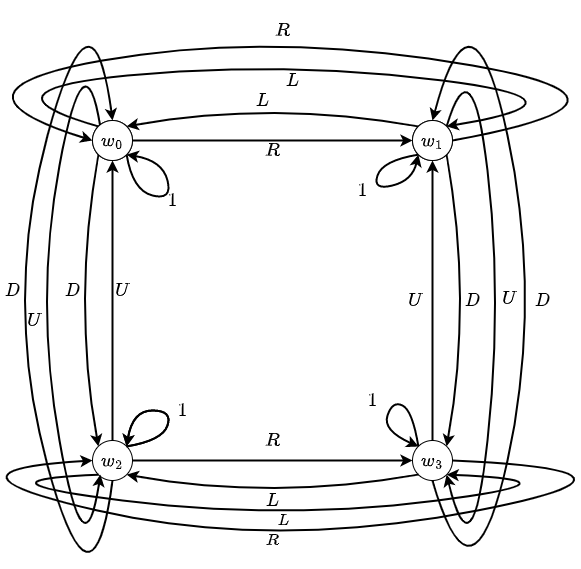

The diagram above was exported from draw.io. Its source (the exported page's mxGraphModel, read from the mxfile embedded in the PNG):
<mxGraphModel dx="1050" dy="1718" grid="1" gridSize="10" guides="1" tooltips="1" connect="1" arrows="1" fold="1" page="1" pageScale="1" pageWidth="827" pageHeight="1169" math="1" shadow="0">
  <root>
    <mxCell id="0" />
    <mxCell id="1" parent="0" />
    <mxCell id="WiN6b8MtPsCqO4gOVzu6-1" value="&lt;font style=&quot;font-size: 14px;&quot;&gt;$$w_{0}$$&lt;/font&gt;" style="ellipse;whiteSpace=wrap;html=1;aspect=fixed;align=center;rounded=0;" parent="1" vertex="1">
      <mxGeometry x="100" y="100" width="40" height="40" as="geometry" />
    </mxCell>
    <mxCell id="WiN6b8MtPsCqO4gOVzu6-19" value="$$R$$" style="edgeStyle=orthogonalEdgeStyle;orthogonalLoop=1;jettySize=auto;html=1;exitX=1;exitY=0.5;exitDx=0;exitDy=0;entryX=0;entryY=0.5;entryDx=0;entryDy=0;strokeWidth=2;fontSize=16;labelPosition=center;verticalLabelPosition=middle;align=center;verticalAlign=middle;labelBackgroundColor=none;" parent="1" source="WiN6b8MtPsCqO4gOVzu6-1" target="WiN6b8MtPsCqO4gOVzu6-4" edge="1">
      <mxGeometry y="-10" relative="1" as="geometry">
        <mxPoint as="offset" />
      </mxGeometry>
    </mxCell>
    <mxCell id="WiN6b8MtPsCqO4gOVzu6-4" value="$$w_{1}$$" style="ellipse;whiteSpace=wrap;html=1;aspect=fixed;align=center;rounded=0;fontSize=14;" parent="1" vertex="1">
      <mxGeometry x="420" y="100" width="40" height="40" as="geometry" />
    </mxCell>
    <mxCell id="WiN6b8MtPsCqO4gOVzu6-5" value="$$w_{2}$$" style="ellipse;whiteSpace=wrap;html=1;aspect=fixed;align=center;rounded=0;fontSize=16;" parent="1" vertex="1">
      <mxGeometry x="100" y="420" width="40" height="40" as="geometry" />
    </mxCell>
    <mxCell id="WiN6b8MtPsCqO4gOVzu6-6" value="$$w_{3}$$" style="ellipse;whiteSpace=wrap;html=1;aspect=fixed;align=center;rounded=0;fontSize=16;" parent="1" vertex="1">
      <mxGeometry x="420" y="420" width="40" height="40" as="geometry" />
    </mxCell>
    <mxCell id="WiN6b8MtPsCqO4gOVzu6-10" value="$$D$$" style="endArrow=classic;html=1;exitX=0.5;exitY=1;exitDx=0;exitDy=0;entryX=0.5;entryY=0;entryDx=0;entryDy=0;endFill=1;curved=1;rounded=0;anchorPointDirection=1;orthogonal=0;strokeWidth=2;arcSize=21;fontSize=16;labelBackgroundColor=none;" parent="1" source="WiN6b8MtPsCqO4gOVzu6-6" target="WiN6b8MtPsCqO4gOVzu6-4" edge="1">
      <mxGeometry x="-0.0201" width="50" height="50" relative="1" as="geometry">
        <mxPoint x="390" y="320" as="sourcePoint" />
        <mxPoint x="440" y="270" as="targetPoint" />
        <Array as="points">
          <mxPoint x="480" y="600" />
          <mxPoint x="550" y="280" />
          <mxPoint x="480" y="-50" />
        </Array>
        <mxPoint as="offset" />
      </mxGeometry>
    </mxCell>
    <mxCell id="WiN6b8MtPsCqO4gOVzu6-12" value="$$D$$" style="curved=1;endArrow=classic;html=1;exitX=1;exitY=1;exitDx=0;exitDy=0;entryX=1;entryY=0;entryDx=0;entryDy=0;strokeWidth=2;fontSize=16;labelBackgroundColor=none;" parent="1" source="WiN6b8MtPsCqO4gOVzu6-4" target="WiN6b8MtPsCqO4gOVzu6-6" edge="1">
      <mxGeometry width="50" height="50" relative="1" as="geometry">
        <mxPoint x="430" y="260" as="sourcePoint" />
        <mxPoint x="380" y="310" as="targetPoint" />
        <Array as="points">
          <mxPoint x="480" y="280" />
        </Array>
        <mxPoint as="offset" />
      </mxGeometry>
    </mxCell>
    <mxCell id="WiN6b8MtPsCqO4gOVzu6-15" value="$$U$$" style="curved=1;endArrow=classic;html=1;exitX=0.5;exitY=0;exitDx=0;exitDy=0;entryX=0.5;entryY=1;entryDx=0;entryDy=0;strokeWidth=2;shadow=0;startArrow=none;startFill=0;fontSize=16;labelBackgroundColor=none;" parent="1" source="WiN6b8MtPsCqO4gOVzu6-6" target="WiN6b8MtPsCqO4gOVzu6-4" edge="1">
      <mxGeometry y="17" width="50" height="50" relative="1" as="geometry">
        <mxPoint x="380" y="310" as="sourcePoint" />
        <mxPoint x="430" y="260" as="targetPoint" />
        <Array as="points" />
        <mxPoint as="offset" />
      </mxGeometry>
    </mxCell>
    <mxCell id="WiN6b8MtPsCqO4gOVzu6-17" value="$$1$$" style="curved=1;endArrow=classic;html=1;exitX=0;exitY=1;exitDx=0;exitDy=0;entryX=0;entryY=1;entryDx=0;entryDy=0;strokeWidth=2;fontSize=16;labelBackgroundColor=none;" parent="1" source="WiN6b8MtPsCqO4gOVzu6-4" target="WiN6b8MtPsCqO4gOVzu6-4" edge="1">
      <mxGeometry x="0.0016" y="10" width="50" height="50" relative="1" as="geometry">
        <mxPoint x="380" y="310" as="sourcePoint" />
        <mxPoint x="430" y="260" as="targetPoint" />
        <Array as="points">
          <mxPoint x="390" y="140" />
          <mxPoint x="380" y="170" />
          <mxPoint x="420" y="160" />
        </Array>
        <mxPoint x="-8" y="10" as="offset" />
      </mxGeometry>
    </mxCell>
    <mxCell id="WiN6b8MtPsCqO4gOVzu6-18" value="$$U$$" style="curved=1;endArrow=classic;html=1;exitX=1;exitY=0;exitDx=0;exitDy=0;entryX=1;entryY=1;entryDx=0;entryDy=0;strokeWidth=2;fontSize=16;labelBackgroundColor=none;" parent="1" source="WiN6b8MtPsCqO4gOVzu6-4" target="WiN6b8MtPsCqO4gOVzu6-6" edge="1">
      <mxGeometry x="-0.056" y="7" width="50" height="50" relative="1" as="geometry">
        <mxPoint x="390" y="310" as="sourcePoint" />
        <mxPoint x="440" y="260" as="targetPoint" />
        <Array as="points">
          <mxPoint x="480" y="20" />
          <mxPoint x="510" y="280" />
          <mxPoint x="480" y="560" />
        </Array>
        <mxPoint as="offset" />
      </mxGeometry>
    </mxCell>
    <mxCell id="WiN6b8MtPsCqO4gOVzu6-20" value="$$L$$" style="curved=1;endArrow=classic;html=1;exitX=0;exitY=0;exitDx=0;exitDy=0;entryX=1;entryY=0;entryDx=0;entryDy=0;strokeWidth=2;fontSize=16;horizontal=1;verticalAlign=middle;labelBackgroundColor=none;" parent="1" source="WiN6b8MtPsCqO4gOVzu6-4" target="WiN6b8MtPsCqO4gOVzu6-1" edge="1">
      <mxGeometry x="0.0665" y="-2" width="50" height="50" relative="1" as="geometry">
        <mxPoint x="440" y="260" as="sourcePoint" />
        <mxPoint x="390" y="310" as="targetPoint" />
        <Array as="points">
          <mxPoint x="280" y="80" />
        </Array>
        <mxPoint as="offset" />
      </mxGeometry>
    </mxCell>
    <mxCell id="WiN6b8MtPsCqO4gOVzu6-21" value="$$R$$" style="curved=1;endArrow=classic;html=1;exitX=1;exitY=0.5;exitDx=0;exitDy=0;strokeWidth=2;entryX=0;entryY=0.5;entryDx=0;entryDy=0;fontSize=16;labelBackgroundColor=none;" parent="1" source="WiN6b8MtPsCqO4gOVzu6-4" target="WiN6b8MtPsCqO4gOVzu6-1" edge="1">
      <mxGeometry x="0.085" y="-2" width="50" height="50" relative="1" as="geometry">
        <mxPoint x="600" y="150" as="sourcePoint" />
        <mxPoint x="390" y="310" as="targetPoint" />
        <Array as="points">
          <mxPoint x="680" y="80" />
          <mxPoint x="280" y="10" />
          <mxPoint x="-60" y="70" />
        </Array>
        <mxPoint as="offset" />
      </mxGeometry>
    </mxCell>
    <mxCell id="WiN6b8MtPsCqO4gOVzu6-22" value="$$U$$" style="curved=1;endArrow=classic;html=1;exitX=0.5;exitY=0;exitDx=0;exitDy=0;entryX=0.5;entryY=1;entryDx=0;entryDy=0;strokeWidth=2;fontSize=16;labelBackgroundColor=none;" parent="1" source="WiN6b8MtPsCqO4gOVzu6-5" target="WiN6b8MtPsCqO4gOVzu6-1" edge="1">
      <mxGeometry x="0.0714" y="-10" width="50" height="50" relative="1" as="geometry">
        <mxPoint x="440" y="280" as="sourcePoint" />
        <mxPoint x="390" y="330" as="targetPoint" />
        <mxPoint as="offset" />
      </mxGeometry>
    </mxCell>
    <mxCell id="WiN6b8MtPsCqO4gOVzu6-23" value="$$R$$" style="curved=1;endArrow=classic;html=1;exitX=1;exitY=0.5;exitDx=0;exitDy=0;entryX=0;entryY=0.5;entryDx=0;entryDy=0;strokeWidth=2;labelBackgroundColor=none;fontSize=16;" parent="1" source="WiN6b8MtPsCqO4gOVzu6-5" target="WiN6b8MtPsCqO4gOVzu6-6" edge="1">
      <mxGeometry y="20" width="50" height="50" relative="1" as="geometry">
        <mxPoint x="390" y="330" as="sourcePoint" />
        <mxPoint x="440" y="280" as="targetPoint" />
        <mxPoint as="offset" />
      </mxGeometry>
    </mxCell>
    <mxCell id="WiN6b8MtPsCqO4gOVzu6-25" value="$$1$$" style="curved=1;endArrow=classic;html=1;exitX=0;exitY=0;exitDx=0;exitDy=0;strokeWidth=2;fontSize=16;labelBackgroundColor=none;" parent="1" source="WiN6b8MtPsCqO4gOVzu6-6" edge="1">
      <mxGeometry x="0.0025" y="-19" width="50" height="50" relative="1" as="geometry">
        <mxPoint x="390" y="330" as="sourcePoint" />
        <mxPoint x="426" y="426" as="targetPoint" />
        <Array as="points">
          <mxPoint x="420" y="390" />
          <mxPoint x="400" y="380" />
          <mxPoint x="390" y="410" />
        </Array>
        <mxPoint as="offset" />
      </mxGeometry>
    </mxCell>
    <mxCell id="WiN6b8MtPsCqO4gOVzu6-26" value="$$1$$" style="curved=1;endArrow=classic;html=1;exitX=1;exitY=1;exitDx=0;exitDy=0;strokeWidth=2;entryX=1;entryY=1;entryDx=0;entryDy=0;labelBackgroundColor=none;fontSize=16;" parent="1" source="WiN6b8MtPsCqO4gOVzu6-1" target="WiN6b8MtPsCqO4gOVzu6-1" edge="1">
      <mxGeometry width="50" height="50" relative="1" as="geometry">
        <mxPoint x="390" y="330" as="sourcePoint" />
        <mxPoint x="250" y="150" as="targetPoint" />
        <Array as="points">
          <mxPoint x="140" y="170" />
          <mxPoint x="180" y="180" />
          <mxPoint x="170" y="140" />
        </Array>
      </mxGeometry>
    </mxCell>
    <mxCell id="WiN6b8MtPsCqO4gOVzu6-27" value="$$L$$" style="curved=1;endArrow=classic;exitX=0;exitY=0;exitDx=0;exitDy=0;entryX=1;entryY=0;entryDx=0;entryDy=0;strokeWidth=2;fontSize=16;html=1;labelBackgroundColor=none;" parent="1" source="WiN6b8MtPsCqO4gOVzu6-1" target="WiN6b8MtPsCqO4gOVzu6-4" edge="1">
      <mxGeometry x="-0.0145" y="-19" width="50" height="50" relative="1" as="geometry">
        <mxPoint x="190" y="150" as="sourcePoint" />
        <mxPoint x="390" y="230" as="targetPoint" />
        <Array as="points">
          <mxPoint x="-20" y="70" />
          <mxPoint x="290" y="40" />
          <mxPoint x="610" y="80" />
        </Array>
        <mxPoint as="offset" />
      </mxGeometry>
    </mxCell>
    <mxCell id="WiN6b8MtPsCqO4gOVzu6-30" value="$$U$$" style="curved=1;endArrow=classic;html=1;exitX=0;exitY=0;exitDx=0;exitDy=0;entryX=0;entryY=1;entryDx=0;entryDy=0;strokeWidth=2;labelBackgroundColor=none;fontSize=16;" parent="1" edge="1">
      <mxGeometry x="0.0258" y="-4" width="50" height="50" relative="1" as="geometry">
        <mxPoint x="107.85786437626894" y="105.85786437626894" as="sourcePoint" />
        <mxPoint x="107.85786437626894" y="454.14213562373106" as="targetPoint" />
        <Array as="points">
          <mxPoint x="92" y="10" />
          <mxPoint x="42" y="280" />
          <mxPoint x="92" y="560" />
        </Array>
        <mxPoint x="1" as="offset" />
      </mxGeometry>
    </mxCell>
    <mxCell id="WiN6b8MtPsCqO4gOVzu6-31" value="$$D$$" style="curved=1;endArrow=classic;html=1;exitX=0;exitY=1;exitDx=0;exitDy=0;entryX=0;entryY=0;entryDx=0;entryDy=0;strokeWidth=2;labelBackgroundColor=none;fontSize=16;" parent="1" source="WiN6b8MtPsCqO4gOVzu6-1" target="WiN6b8MtPsCqO4gOVzu6-5" edge="1">
      <mxGeometry x="-0.0665" y="-2" width="50" height="50" relative="1" as="geometry">
        <mxPoint x="380" y="260" as="sourcePoint" />
        <mxPoint x="430" y="210" as="targetPoint" />
        <Array as="points">
          <mxPoint x="80" y="280" />
        </Array>
        <mxPoint as="offset" />
      </mxGeometry>
    </mxCell>
    <mxCell id="WiN6b8MtPsCqO4gOVzu6-32" value="$$1$$" style="curved=1;endArrow=classic;html=1;exitX=1;exitY=0;exitDx=0;exitDy=0;entryX=1;entryY=0;entryDx=0;entryDy=0;strokeWidth=2;" parent="1" source="WiN6b8MtPsCqO4gOVzu6-5" target="WiN6b8MtPsCqO4gOVzu6-5" edge="1">
      <mxGeometry x="-0.0581" y="-10" width="50" height="50" relative="1" as="geometry">
        <mxPoint x="430" y="310" as="sourcePoint" />
        <mxPoint x="380" y="360" as="targetPoint" />
        <Array as="points">
          <mxPoint x="170" y="420" />
          <mxPoint x="180" y="390" />
          <mxPoint x="140" y="390" />
        </Array>
        <mxPoint x="10" y="10" as="offset" />
      </mxGeometry>
    </mxCell>
    <mxCell id="WiN6b8MtPsCqO4gOVzu6-34" value="$$L$$" style="curved=1;endArrow=classic;html=1;exitX=0;exitY=1;exitDx=0;exitDy=0;entryX=1;entryY=1;entryDx=0;entryDy=0;strokeWidth=2;labelBackgroundColor=none;fontSize=16;" parent="1" source="WiN6b8MtPsCqO4gOVzu6-6" target="WiN6b8MtPsCqO4gOVzu6-5" edge="1">
      <mxGeometry width="50" height="50" relative="1" as="geometry">
        <mxPoint x="420" y="280" as="sourcePoint" />
        <mxPoint x="370" y="330" as="targetPoint" />
        <Array as="points">
          <mxPoint x="280" y="480" />
        </Array>
      </mxGeometry>
    </mxCell>
    <mxCell id="WiN6b8MtPsCqO4gOVzu6-35" value="$$L$$" style="curved=1;endArrow=classic;html=1;exitX=0;exitY=1;exitDx=0;exitDy=0;entryX=1;entryY=1;entryDx=0;entryDy=0;strokeWidth=2;labelBackgroundColor=none;fontSize=14;" parent="1" source="WiN6b8MtPsCqO4gOVzu6-5" target="WiN6b8MtPsCqO4gOVzu6-6" edge="1">
      <mxGeometry width="50" height="50" relative="1" as="geometry">
        <mxPoint x="370" y="330" as="sourcePoint" />
        <mxPoint x="420" y="280" as="targetPoint" />
        <Array as="points">
          <mxPoint x="-30" y="460" />
          <mxPoint x="290" y="500" />
          <mxPoint x="600" y="460" />
        </Array>
      </mxGeometry>
    </mxCell>
    <mxCell id="WiN6b8MtPsCqO4gOVzu6-36" value="$$R$$" style="curved=1;endArrow=classic;html=1;exitX=1;exitY=0.5;exitDx=0;exitDy=0;entryX=0;entryY=0.5;entryDx=0;entryDy=0;strokeWidth=2;labelBackgroundColor=none;fontSize=14;" parent="1" source="WiN6b8MtPsCqO4gOVzu6-6" target="WiN6b8MtPsCqO4gOVzu6-5" edge="1">
      <mxGeometry x="0.1046" y="-10" width="50" height="50" relative="1" as="geometry">
        <mxPoint x="370" y="330" as="sourcePoint" />
        <mxPoint x="420" y="280" as="targetPoint" />
        <Array as="points">
          <mxPoint x="690" y="450" />
          <mxPoint x="280" y="530" />
          <mxPoint x="-70" y="450" />
        </Array>
        <mxPoint as="offset" />
      </mxGeometry>
    </mxCell>
    <mxCell id="H8VChMemn4Hf_GUHBbbS-5" value="$$D$$" style="curved=1;endArrow=classic;html=1;exitX=0.5;exitY=1;exitDx=0;exitDy=0;entryX=0.5;entryY=0;entryDx=0;entryDy=0;strokeWidth=2;fontSize=16;labelBackgroundColor=none;" edge="1" parent="1">
      <mxGeometry x="0.0249" y="-7" width="50" height="50" relative="1" as="geometry">
        <mxPoint x="120" y="460" as="sourcePoint" />
        <mxPoint x="120" y="100" as="targetPoint" />
        <Array as="points">
          <mxPoint x="100" y="610" />
          <mxPoint x="10" y="280" />
          <mxPoint x="100" y="-50" />
        </Array>
        <mxPoint as="offset" />
      </mxGeometry>
    </mxCell>
    <mxCell id="H8VChMemn4Hf_GUHBbbS-9" value="$$1$$" style="curved=1;endArrow=classic;html=1;exitX=1;exitY=0;exitDx=0;exitDy=0;entryX=1;entryY=0;entryDx=0;entryDy=0;strokeWidth=2;fontSize=16;" edge="1" parent="1">
      <mxGeometry x="-0.0581" y="-10" width="50" height="50" relative="1" as="geometry">
        <mxPoint x="134" y="426" as="sourcePoint" />
        <mxPoint x="134" y="426" as="targetPoint" />
        <Array as="points">
          <mxPoint x="170" y="420" />
          <mxPoint x="180" y="390" />
          <mxPoint x="140" y="390" />
        </Array>
        <mxPoint x="10" y="10" as="offset" />
      </mxGeometry>
    </mxCell>
    <mxCell id="H8VChMemn4Hf_GUHBbbS-13" value="$$w_{1}$$" style="ellipse;whiteSpace=wrap;html=1;aspect=fixed;align=center;rounded=0;fontSize=16;" vertex="1" parent="1">
      <mxGeometry x="420" y="100" width="40" height="40" as="geometry" />
    </mxCell>
    <mxCell id="H8VChMemn4Hf_GUHBbbS-14" value="&lt;font style=&quot;font-size: 16px;&quot;&gt;$$w_{0}$$&lt;/font&gt;" style="ellipse;whiteSpace=wrap;html=1;aspect=fixed;align=center;rounded=0;fontSize=16;" vertex="1" parent="1">
      <mxGeometry x="100" y="100" width="40" height="40" as="geometry" />
    </mxCell>
  </root>
</mxGraphModel>